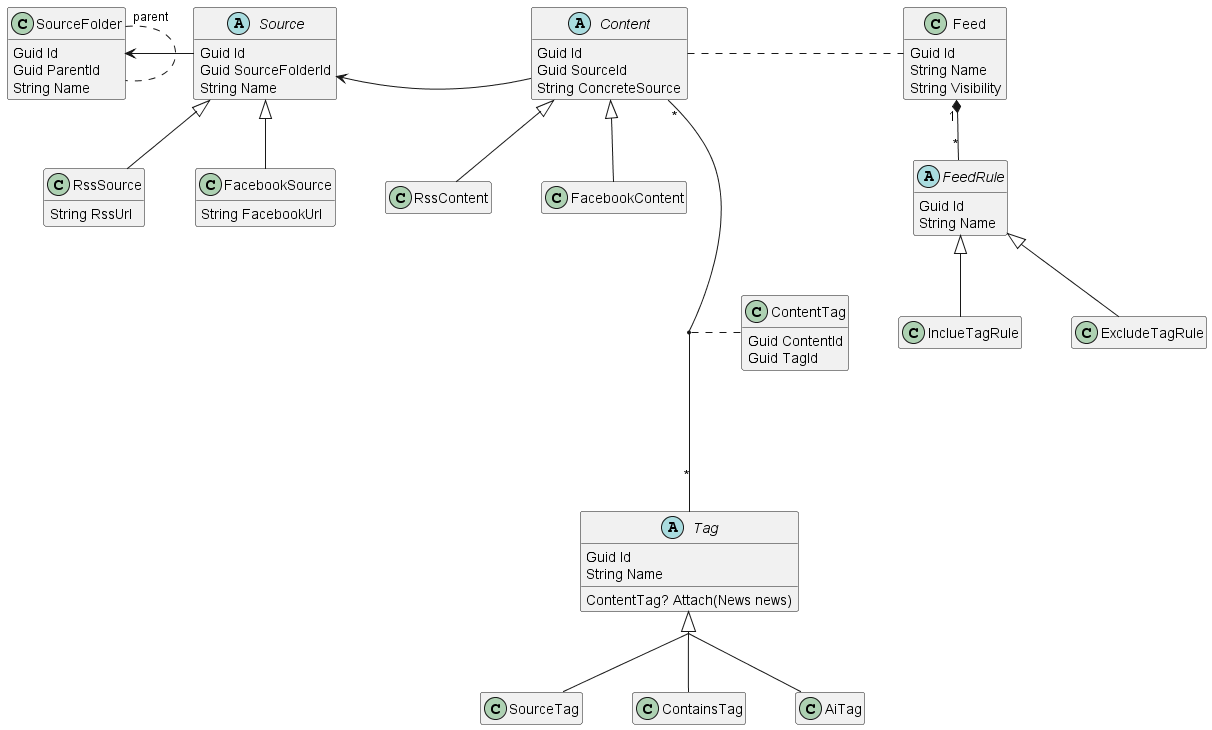

The diagram above was rendered by PlantUML. Its source (embedded in the PNG):
@startuml System design

skinparam nodesep 50
skinparam groupInheritance 3
hide empty members


'Source
together {
    SourceFolder "parent" .. SourceFolder
    SourceFolder <- Source

    Source <|-- RssSource
    Source <|-- FacebookSource

    class SourceFolder {
        Guid Id
        Guid ParentId
        String Name
    }

    abstract class Source {
        Guid Id
        Guid SourceFolderId
        String Name
    }

    class RssSource {
        String RssUrl
    }

    class FacebookSource {
        String FacebookUrl
    }
}

'Content
together {
    abstract class Content {
        Guid Id
        Guid SourceId
        String ConcreteSource
    }

    Content <|-- RssContent
    Content <|-- FacebookContent
}

'Tags
together {
    Content "*" --- "*" Tag
    (Content, Tag) .. ContentTag

    abstract class Tag {
        Guid Id
        String Name
        ContentTag? Attach(News news)
    }

    class ContentTag {
        Guid ContentId
        Guid TagId
    }

    Tag <|-- SourceTag
    Tag <|-- ContainsTag
    Tag <|-- AiTag
}

'Feed
together {
    Feed "1" *-- "*" FeedRule

    class Feed {
        Guid Id
        String Name
        String Visibility
    }

    abstract class FeedRule {
        Guid Id
        String Name
    }

    FeedRule <|-- InclueTagRule
    FeedRule <|-- ExcludeTagRule
    'FeedRule <|-- IncludeContentRule
    'FeedRule <|-- ExcludeContentRule
}

Source <- Content
Content .r. Feed

@enduml